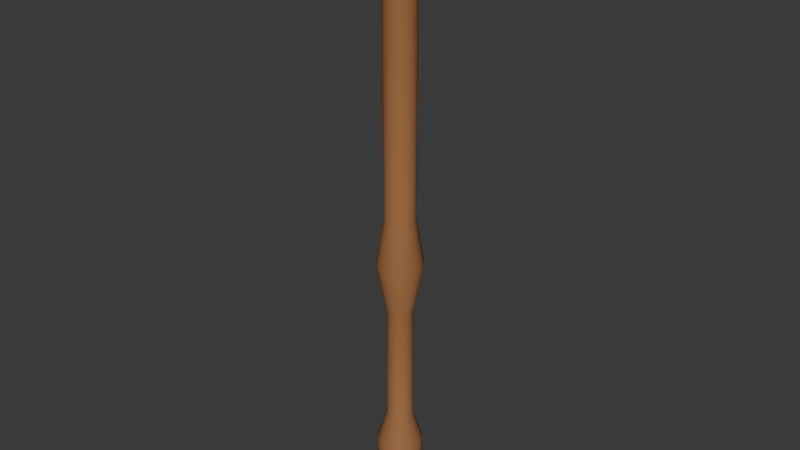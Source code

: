 # Source: rail_post.blend  (saved by Blender 4.5.90; exported with 4.5.12 LTS)
import bpy
from mathutils import Matrix  # noqa: F401  (used for matrix-valued properties, if any)

bpy.ops.wm.read_factory_settings(use_empty=True)
scene = bpy.context.scene
scene.name = 'Scene'

# ---- collections
col_collection = bpy.data.collections.new('Collection'); scene.collection.children.link(col_collection)

# ---- materials (node trees are filled in below, after node groups)
mat_house_wood_028 = bpy.data.materials.new('House_wood.028')
mat_house_wood_028.diffuse_color = (0.3564, 0.1529, 0.05613, 1.0)

# ---- material node trees
mat_house_wood_028.use_nodes = True; mat_house_wood_028.node_tree.nodes.clear()
_N = mat_house_wood_028.node_tree.nodes; _L = mat_house_wood_028.node_tree.links
n0 = _N.new('ShaderNodeBsdfPrincipled'); n0.name = 'Principled BSDF'; n0.location = (-200, 100)
n0.inputs[0].default_value = (0.3564, 0.1529, 0.05613, 1.0)
n0.inputs[2].default_value = 0.78
n1 = _N.new('ShaderNodeOutputMaterial'); n1.name = 'Material Output'; n1.location = (200, 100)
_L.new(n0.outputs[0], n1.inputs[0])
n1.is_active_output = True

# ---- world
world_world = bpy.data.worlds.new('World'); scene.world = world_world
world_world.use_nodes = True; world_world.node_tree.nodes.clear()
_N = world_world.node_tree.nodes; _L = world_world.node_tree.links
n0 = _N.new('ShaderNodeOutputWorld'); n0.name = 'World Output'; n0.location = (200, 100)
n1 = _N.new('ShaderNodeBackground'); n1.name = 'Background'; n1.location = (-200, 100)
n1.inputs[0].default_value = (0.05088, 0.05088, 0.05088, 1.0)
_L.new(n1.outputs[0], n0.inputs[0])
n0.is_active_output = True
world_world.color = (0.05088, 0.05088, 0.05088)
world_world.sun_shadow_jitter_overblur = 0.0

# ---- meshes
me_turned_balustrade_post = bpy.data.meshes.new('Turned balustrade post')
me_turned_balustrade_post.from_pydata([(0.035, 0.0, 0.0), (0.03234, 0.01339, 0.0), (0.02475, 0.02475, 0.0), (0.01339, 0.03234, 0.0), (2.143e-18, 0.035, 0.0), (-0.01339, 0.03234, 0.0), (-0.02475, 0.02475, 0.0), (-0.03234, 0.01339, 0.0), (-0.035, 4.286e-18, 0.0), (-0.03234, -0.01339, 0.0), (-0.02475, -0.02475, 0.0), (-0.01339, -0.03234, 0.0), (-6.429e-18, -0.035, 0.0), (0.01339, -0.03234, 0.0), (0.02475, -0.02475, 0.0), (0.03234, -0.01339, 0.0), (0.035, 0.0, 0.11), (0.03234, 0.01339, 0.11), (0.02475, 0.02475, 0.11), (0.01339, 0.03234, 0.11), (2.143e-18, 0.035, 0.11), (-0.01339, 0.03234, 0.11), (-0.02475, 0.02475, 0.11), (-0.03234, 0.01339, 0.11), (-0.035, 4.286e-18, 0.11), (-0.03234, -0.01339, 0.11), (-0.02475, -0.02475, 0.11), (-0.01339, -0.03234, 0.11), (-6.429e-18, -0.035, 0.11), (0.01339, -0.03234, 0.11), (0.02475, -0.02475, 0.11), (0.03234, -0.01339, 0.11), (0.02, 0.0, 0.16), (0.01848, 0.007654, 0.16), (0.01414, 0.01414, 0.16), (0.007654, 0.01848, 0.16), (1.225e-18, 0.02, 0.16), (-0.007654, 0.01848, 0.16), (-0.01414, 0.01414, 0.16), (-0.01848, 0.007654, 0.16), (-0.02, 2.449e-18, 0.16), (-0.01848, -0.007654, 0.16), (-0.01414, -0.01414, 0.16), (-0.007654, -0.01848, 0.16), (-3.674e-18, -0.02, 0.16), (0.007654, -0.01848, 0.16), (0.01414, -0.01414, 0.16), (0.01848, -0.007654, 0.16), (0.02, 0.0, 0.34), (0.01848, 0.007654, 0.34), (0.01414, 0.01414, 0.34), (0.007654, 0.01848, 0.34), (1.225e-18, 0.02, 0.34), (-0.007654, 0.01848, 0.34), (-0.01414, 0.01414, 0.34), (-0.01848, 0.007654, 0.34), (-0.02, 2.449e-18, 0.34), (-0.01848, -0.007654, 0.34), (-0.01414, -0.01414, 0.34), (-0.007654, -0.01848, 0.34), (-3.674e-18, -0.02, 0.34), (0.007654, -0.01848, 0.34), (0.01414, -0.01414, 0.34), (0.01848, -0.007654, 0.34), (0.035, 0.0, 0.42), (0.03234, 0.01339, 0.42), (0.02475, 0.02475, 0.42), (0.01339, 0.03234, 0.42), (2.143e-18, 0.035, 0.42), (-0.01339, 0.03234, 0.42), (-0.02475, 0.02475, 0.42), (-0.03234, 0.01339, 0.42), (-0.035, 4.286e-18, 0.42), (-0.03234, -0.01339, 0.42), (-0.02475, -0.02475, 0.42), (-0.01339, -0.03234, 0.42), (-6.429e-18, -0.035, 0.42), (0.01339, -0.03234, 0.42), (0.02475, -0.02475, 0.42), (0.03234, -0.01339, 0.42), (0.023, 0.0, 0.49), (0.02125, 0.008802, 0.49), (0.01626, 0.01626, 0.49), (0.008802, 0.02125, 0.49), (1.408e-18, 0.023, 0.49), (-0.008802, 0.02125, 0.49), (-0.01626, 0.01626, 0.49), (-0.02125, 0.008802, 0.49), (-0.023, 2.817e-18, 0.49), (-0.02125, -0.008802, 0.49), (-0.01626, -0.01626, 0.49), (-0.008802, -0.02125, 0.49), (-4.225e-18, -0.023, 0.49), (0.008802, -0.02125, 0.49), (0.01626, -0.01626, 0.49), (0.02125, -0.008802, 0.49), (0.024, 0.0, 0.82), (0.02217, 0.009184, 0.82), (0.01697, 0.01697, 0.82), (0.009184, 0.02217, 0.82), (1.47e-18, 0.024, 0.82), (-0.009184, 0.02217, 0.82), (-0.01697, 0.01697, 0.82), (-0.02217, 0.009184, 0.82), (-0.024, 2.939e-18, 0.82), (-0.02217, -0.009184, 0.82), (-0.01697, -0.01697, 0.82), (-0.009184, -0.02217, 0.82), (-4.409e-18, -0.024, 0.82), (0.009184, -0.02217, 0.82), (0.01697, -0.01697, 0.82), (0.02217, -0.009184, 0.82), (0.035, 0.0, 0.89), (0.03234, 0.01339, 0.89), (0.02475, 0.02475, 0.89), (0.01339, 0.03234, 0.89), (2.143e-18, 0.035, 0.89), (-0.01339, 0.03234, 0.89), (-0.02475, 0.02475, 0.89), (-0.03234, 0.01339, 0.89), (-0.035, 4.286e-18, 0.89), (-0.03234, -0.01339, 0.89), (-0.02475, -0.02475, 0.89), (-0.01339, -0.03234, 0.89), (-6.429e-18, -0.035, 0.89), (0.01339, -0.03234, 0.89), (0.02475, -0.02475, 0.89), (0.03234, -0.01339, 0.89), (0.035, 0.0, 0.96), (0.03234, 0.01339, 0.96), (0.02475, 0.02475, 0.96), (0.01339, 0.03234, 0.96), (2.143e-18, 0.035, 0.96), (-0.01339, 0.03234, 0.96), (-0.02475, 0.02475, 0.96), (-0.03234, 0.01339, 0.96), (-0.035, 4.286e-18, 0.96), (-0.03234, -0.01339, 0.96), (-0.02475, -0.02475, 0.96), (-0.01339, -0.03234, 0.96), (-6.429e-18, -0.035, 0.96), (0.01339, -0.03234, 0.96), (0.02475, -0.02475, 0.96), (0.03234, -0.01339, 0.96)], [], [(0, 1, 17, 16), (1, 2, 18, 17), (2, 3, 19, 18), (3, 4, 20, 19), (4, 5, 21, 20), (5, 6, 22, 21), (6, 7, 23, 22), (7, 8, 24, 23), (8, 9, 25, 24), (9, 10, 26, 25), (10, 11, 27, 26), (11, 12, 28, 27), (12, 13, 29, 28), (13, 14, 30, 29), (14, 15, 31, 30), (15, 0, 16, 31), (16, 17, 33, 32), (17, 18, 34, 33), (18, 19, 35, 34), (19, 20, 36, 35), (20, 21, 37, 36), (21, 22, 38, 37), (22, 23, 39, 38), (23, 24, 40, 39), (24, 25, 41, 40), (25, 26, 42, 41), (26, 27, 43, 42), (27, 28, 44, 43), (28, 29, 45, 44), (29, 30, 46, 45), (30, 31, 47, 46), (31, 16, 32, 47), (32, 33, 49, 48), (33, 34, 50, 49), (34, 35, 51, 50), (35, 36, 52, 51), (36, 37, 53, 52), (37, 38, 54, 53), (38, 39, 55, 54), (39, 40, 56, 55), (40, 41, 57, 56), (41, 42, 58, 57), (42, 43, 59, 58), (43, 44, 60, 59), (44, 45, 61, 60), (45, 46, 62, 61), (46, 47, 63, 62), (47, 32, 48, 63), (48, 49, 65, 64), (49, 50, 66, 65), (50, 51, 67, 66), (51, 52, 68, 67), (52, 53, 69, 68), (53, 54, 70, 69), (54, 55, 71, 70), (55, 56, 72, 71), (56, 57, 73, 72), (57, 58, 74, 73), (58, 59, 75, 74), (59, 60, 76, 75), (60, 61, 77, 76), (61, 62, 78, 77), (62, 63, 79, 78), (63, 48, 64, 79), (64, 65, 81, 80), (65, 66, 82, 81), (66, 67, 83, 82), (67, 68, 84, 83), (68, 69, 85, 84), (69, 70, 86, 85), (70, 71, 87, 86), (71, 72, 88, 87), (72, 73, 89, 88), (73, 74, 90, 89), (74, 75, 91, 90), (75, 76, 92, 91), (76, 77, 93, 92), (77, 78, 94, 93), (78, 79, 95, 94), (79, 64, 80, 95), (80, 81, 97, 96), (81, 82, 98, 97), (82, 83, 99, 98), (83, 84, 100, 99), (84, 85, 101, 100), (85, 86, 102, 101), (86, 87, 103, 102), (87, 88, 104, 103), (88, 89, 105, 104), (89, 90, 106, 105), (90, 91, 107, 106), (91, 92, 108, 107), (92, 93, 109, 108), (93, 94, 110, 109), (94, 95, 111, 110), (95, 80, 96, 111), (96, 97, 113, 112), (97, 98, 114, 113), (98, 99, 115, 114), (99, 100, 116, 115), (100, 101, 117, 116), (101, 102, 118, 117), (102, 103, 119, 118), (103, 104, 120, 119), (104, 105, 121, 120), (105, 106, 122, 121), (106, 107, 123, 122), (107, 108, 124, 123), (108, 109, 125, 124), (109, 110, 126, 125), (110, 111, 127, 126), (111, 96, 112, 127), (112, 113, 129, 128), (113, 114, 130, 129), (114, 115, 131, 130), (115, 116, 132, 131), (116, 117, 133, 132), (117, 118, 134, 133), (118, 119, 135, 134), (119, 120, 136, 135), (120, 121, 137, 136), (121, 122, 138, 137), (122, 123, 139, 138), (123, 124, 140, 139), (124, 125, 141, 140), (125, 126, 142, 141), (126, 127, 143, 142), (127, 112, 128, 143), (15, 14, 13, 12, 11, 10, 9, 8, 7, 6, 5, 4, 3, 2, 1, 0), (128, 129, 130, 131, 132, 133, 134, 135, 136, 137, 138, 139, 140, 141, 142, 143)])
me_turned_balustrade_post.polygons.foreach_set('use_smooth', [True] * 130)
_uv = me_turned_balustrade_post.uv_layers.new(name='UVMap')
_uv.uv.foreach_set('vector', [0.1141, 0.9987, 0.1041, 0.9989, 0.1041, 0.8845, 0.1141, 0.8844, 0.1041, 0.9989, 0.09098, 0.9989, 0.09098, 0.8846, 0.1041, 0.8845, 0.09098, 0.9989, 0.07679, 0.9989, 0.07679, 0.8846, 0.09098, 0.8846, 0.07679, 0.9989, 0.06368, 0.9989, 0.06368, 0.8845, 0.07679, 0.8846, 0.2193, 0.9974, 0.2062, 0.9977, 0.2062, 0.8835, 0.2193, 0.8833, 0.2062, 0.9977, 0.192, 0.9977, 0.192, 0.8835, 0.2062, 0.8835, 0.192, 0.9977, 0.1789, 0.9974, 0.1789, 0.8833, 0.192, 0.8835, 0.1667, 0.9987, 0.1567, 0.9989, 0.1567, 0.8845, 0.1667, 0.8844, 0.1567, 0.9989, 0.1436, 0.9989, 0.1436, 0.8846, 0.1567, 0.8845, 0.1436, 0.9989, 0.1294, 0.9989, 0.1294, 0.8846, 0.1436, 0.8846, 0.1294, 0.9989, 0.1163, 0.9989, 0.1163, 0.8845, 0.1294, 0.8846, 0.06155, 0.9987, 0.05152, 0.9989, 0.05152, 0.8845, 0.06155, 0.8844, 0.05152, 0.9989, 0.0384, 0.9989, 0.0384, 0.8846, 0.05152, 0.8845, 0.0384, 0.9989, 0.02421, 0.9989, 0.02421, 0.8846, 0.0384, 0.8846, 0.02421, 0.9989, 0.0111, 0.9989, 0.0111, 0.8845, 0.02421, 0.8846, 0.0111, 0.9989, 0.001061, 0.9987, 0.001061, 0.8844, 0.0111, 0.8845, 0.1141, 0.8844, 0.1041, 0.8845, 0.09543, 0.8324, 0.1012, 0.8323, 0.1041, 0.8845, 0.09098, 0.8846, 0.08794, 0.8324, 0.09543, 0.8324, 0.09098, 0.8846, 0.07679, 0.8846, 0.07983, 0.8324, 0.08794, 0.8324, 0.07679, 0.8846, 0.06368, 0.8845, 0.07234, 0.8324, 0.07983, 0.8324, 0.2193, 0.8833, 0.2062, 0.8835, 0.2031, 0.8308, 0.2106, 0.8307, 0.2062, 0.8835, 0.192, 0.8835, 0.195, 0.8308, 0.2031, 0.8308, 0.192, 0.8835, 0.1789, 0.8833, 0.1875, 0.8307, 0.195, 0.8308, 0.1789, 0.8833, 0.1688, 0.8827, 0.1818, 0.8304, 0.1875, 0.8307, 0.1567, 0.8845, 0.1436, 0.8846, 0.1405, 0.8324, 0.148, 0.8324, 0.1436, 0.8846, 0.1294, 0.8846, 0.1324, 0.8324, 0.1405, 0.8324, 0.1294, 0.8846, 0.1163, 0.8845, 0.1249, 0.8324, 0.1324, 0.8324, 0.06155, 0.8844, 0.05152, 0.8845, 0.04286, 0.8324, 0.04859, 0.8323, 0.05152, 0.8845, 0.0384, 0.8846, 0.03536, 0.8324, 0.04286, 0.8324, 0.0384, 0.8846, 0.02421, 0.8846, 0.02725, 0.8324, 0.03536, 0.8324, 0.02421, 0.8846, 0.0111, 0.8845, 0.01976, 0.8324, 0.02725, 0.8324, 0.0111, 0.8845, 0.001061, 0.8844, 0.01402, 0.8323, 0.01976, 0.8324, 0.1012, 0.8323, 0.09543, 0.8324, 0.09543, 0.6453, 0.1012, 0.6452, 0.09543, 0.8324, 0.08794, 0.8324, 0.08794, 0.6454, 0.09543, 0.6453, 0.08794, 0.8324, 0.07983, 0.8324, 0.07983, 0.6454, 0.08794, 0.6454, 0.07983, 0.8324, 0.07234, 0.8324, 0.07234, 0.6453, 0.07983, 0.6454, 0.2106, 0.8307, 0.2031, 0.8308, 0.2031, 0.644, 0.2106, 0.6439, 0.2031, 0.8308, 0.195, 0.8308, 0.195, 0.644, 0.2031, 0.644, 0.195, 0.8308, 0.1875, 0.8307, 0.1875, 0.6439, 0.195, 0.644, 0.1537, 0.8323, 0.148, 0.8324, 0.148, 0.6453, 0.1537, 0.6452, 0.148, 0.8324, 0.1405, 0.8324, 0.1405, 0.6454, 0.148, 0.6453, 0.1405, 0.8324, 0.1324, 0.8324, 0.1324, 0.6454, 0.1405, 0.6454, 0.1324, 0.8324, 0.1249, 0.8324, 0.1249, 0.6453, 0.1324, 0.6454, 0.04859, 0.8323, 0.04286, 0.8324, 0.04286, 0.6453, 0.04859, 0.6452, 0.04286, 0.8324, 0.03536, 0.8324, 0.03536, 0.6454, 0.04286, 0.6453, 0.03536, 0.8324, 0.02725, 0.8324, 0.02725, 0.6454, 0.03536, 0.6454, 0.02725, 0.8324, 0.01976, 0.8324, 0.01976, 0.6453, 0.02725, 0.6454, 0.01976, 0.8324, 0.01402, 0.8323, 0.01402, 0.6452, 0.01976, 0.6453, 0.1012, 0.6452, 0.09543, 0.6453, 0.1041, 0.5624, 0.1141, 0.5622, 0.09543, 0.6453, 0.08794, 0.6454, 0.09098, 0.5625, 0.1041, 0.5624, 0.08794, 0.6454, 0.07983, 0.6454, 0.07679, 0.5625, 0.09098, 0.5625, 0.07983, 0.6454, 0.07234, 0.6453, 0.06368, 0.5624, 0.07679, 0.5625, 0.2106, 0.6439, 0.2031, 0.644, 0.2062, 0.5618, 0.2193, 0.5615, 0.2031, 0.644, 0.195, 0.644, 0.192, 0.5618, 0.2062, 0.5618, 0.195, 0.644, 0.1875, 0.6439, 0.1789, 0.5615, 0.192, 0.5618, 0.1537, 0.6452, 0.148, 0.6453, 0.1567, 0.5624, 0.1667, 0.5622, 0.148, 0.6453, 0.1405, 0.6454, 0.1436, 0.5625, 0.1567, 0.5624, 0.1405, 0.6454, 0.1324, 0.6454, 0.1294, 0.5625, 0.1436, 0.5625, 0.1324, 0.6454, 0.1249, 0.6453, 0.1163, 0.5624, 0.1294, 0.5625, 0.04859, 0.6452, 0.04286, 0.6453, 0.05152, 0.5624, 0.06155, 0.5622, 0.04286, 0.6453, 0.03536, 0.6454, 0.0384, 0.5625, 0.05152, 0.5624, 0.03536, 0.6454, 0.02725, 0.6454, 0.02421, 0.5625, 0.0384, 0.5625, 0.02725, 0.6454, 0.01976, 0.6453, 0.0111, 0.5624, 0.02421, 0.5625, 0.01976, 0.6453, 0.01402, 0.6452, 0.001061, 0.5622, 0.0111, 0.5624, 0.1141, 0.5622, 0.1041, 0.5624, 0.09717, 0.4895, 0.1038, 0.4894, 0.1041, 0.5624, 0.09098, 0.5625, 0.08855, 0.4895, 0.09717, 0.4895, 0.09098, 0.5625, 0.07679, 0.5625, 0.07922, 0.4895, 0.08855, 0.4895, 0.07679, 0.5625, 0.06368, 0.5624, 0.07061, 0.4895, 0.07922, 0.4895, 0.2193, 0.5615, 0.2062, 0.5618, 0.2037, 0.4885, 0.2124, 0.4883, 0.2062, 0.5618, 0.192, 0.5618, 0.1944, 0.4885, 0.2037, 0.4885, 0.192, 0.5618, 0.1789, 0.5615, 0.1858, 0.4883, 0.1944, 0.4885, 0.1789, 0.5615, 0.1688, 0.561, 0.1792, 0.488, 0.1858, 0.4883, 0.1567, 0.5624, 0.1436, 0.5625, 0.1411, 0.4895, 0.1497, 0.4895, 0.1436, 0.5625, 0.1294, 0.5625, 0.1318, 0.4895, 0.1411, 0.4895, 0.1294, 0.5625, 0.1163, 0.5624, 0.1232, 0.4895, 0.1318, 0.4895, 0.06155, 0.5622, 0.05152, 0.5624, 0.04459, 0.4895, 0.05118, 0.4894, 0.05152, 0.5624, 0.0384, 0.5625, 0.03597, 0.4895, 0.04459, 0.4895, 0.0384, 0.5625, 0.02421, 0.5625, 0.02664, 0.4895, 0.03597, 0.4895, 0.02421, 0.5625, 0.0111, 0.5624, 0.01803, 0.4895, 0.02664, 0.4895, 0.0111, 0.5624, 0.001061, 0.5622, 0.01143, 0.4894, 0.01803, 0.4895, 0.1038, 0.4894, 0.09717, 0.4895, 0.09774, 0.1466, 0.1046, 0.1465, 0.09717, 0.4895, 0.08855, 0.4895, 0.08875, 0.1466, 0.09774, 0.1466, 0.08855, 0.4895, 0.07922, 0.4895, 0.07902, 0.1466, 0.08875, 0.1466, 0.07922, 0.4895, 0.07061, 0.4895, 0.07003, 0.1466, 0.07902, 0.1466, 0.2124, 0.4883, 0.2037, 0.4885, 0.2039, 0.1461, 0.2129, 0.1459, 0.2037, 0.4885, 0.1944, 0.4885, 0.1942, 0.1461, 0.2039, 0.1461, 0.1944, 0.4885, 0.1858, 0.4883, 0.1852, 0.1459, 0.1942, 0.1461, 0.1563, 0.4894, 0.1497, 0.4895, 0.1503, 0.1466, 0.1572, 0.1465, 0.1497, 0.4895, 0.1411, 0.4895, 0.1413, 0.1466, 0.1503, 0.1466, 0.1411, 0.4895, 0.1318, 0.4895, 0.1316, 0.1466, 0.1413, 0.1466, 0.1318, 0.4895, 0.1232, 0.4895, 0.1226, 0.1466, 0.1316, 0.1466, 0.05118, 0.4894, 0.04459, 0.4895, 0.04517, 0.1466, 0.05205, 0.1465, 0.04459, 0.4895, 0.03597, 0.4895, 0.03617, 0.1466, 0.04517, 0.1466, 0.03597, 0.4895, 0.02664, 0.4895, 0.02644, 0.1466, 0.03617, 0.1466, 0.02664, 0.4895, 0.01803, 0.4895, 0.01745, 0.1466, 0.02644, 0.1466, 0.01803, 0.4895, 0.01143, 0.4894, 0.01057, 0.1465, 0.01745, 0.1466, 0.1046, 0.1465, 0.09774, 0.1466, 0.1041, 0.07396, 0.1141, 0.07381, 0.09774, 0.1466, 0.08875, 0.1466, 0.09098, 0.07404, 0.1041, 0.07396, 0.08875, 0.1466, 0.07902, 0.1466, 0.07679, 0.07404, 0.09098, 0.07404, 0.07902, 0.1466, 0.07003, 0.1466, 0.06368, 0.07396, 0.07679, 0.07404, 0.2129, 0.1459, 0.2039, 0.1461, 0.2062, 0.074, 0.2193, 0.07371, 0.2039, 0.1461, 0.1942, 0.1461, 0.192, 0.074, 0.2062, 0.074, 0.1942, 0.1461, 0.1852, 0.1459, 0.1789, 0.07371, 0.192, 0.074, 0.1572, 0.1465, 0.1503, 0.1466, 0.1567, 0.07396, 0.1667, 0.07381, 0.1503, 0.1466, 0.1413, 0.1466, 0.1436, 0.07404, 0.1567, 0.07396, 0.1413, 0.1466, 0.1316, 0.1466, 0.1294, 0.07404, 0.1436, 0.07404, 0.1316, 0.1466, 0.1226, 0.1466, 0.1163, 0.07396, 0.1294, 0.07404, 0.05205, 0.1465, 0.04517, 0.1466, 0.05152, 0.07396, 0.06155, 0.07381, 0.04517, 0.1466, 0.03617, 0.1466, 0.0384, 0.07404, 0.05152, 0.07396, 0.03617, 0.1466, 0.02644, 0.1466, 0.02421, 0.07404, 0.0384, 0.07404, 0.02644, 0.1466, 0.01745, 0.1466, 0.0111, 0.07396, 0.02421, 0.07404, 0.01745, 0.1466, 0.01057, 0.1465, 0.001061, 0.07381, 0.0111, 0.07396, 0.1141, 0.07381, 0.1041, 0.07396, 0.1041, 0.001211, 0.1141, 0.001061, 0.1041, 0.07396, 0.09098, 0.07404, 0.09098, 0.001292, 0.1041, 0.001211, 0.09098, 0.07404, 0.07679, 0.07404, 0.07679, 0.001292, 0.09098, 0.001292, 0.07679, 0.07404, 0.06368, 0.07396, 0.06368, 0.001211, 0.07679, 0.001292, 0.2193, 0.07371, 0.2062, 0.074, 0.2062, 0.001349, 0.2193, 0.001061, 0.2062, 0.074, 0.192, 0.074, 0.192, 0.001349, 0.2062, 0.001349, 0.192, 0.074, 0.1789, 0.07371, 0.1789, 0.001061, 0.192, 0.001349, 0.1667, 0.07381, 0.1567, 0.07396, 0.1567, 0.001211, 0.1667, 0.001061, 0.1567, 0.07396, 0.1436, 0.07404, 0.1436, 0.001292, 0.1567, 0.001211, 0.1436, 0.07404, 0.1294, 0.07404, 0.1294, 0.001292, 0.1436, 0.001292, 0.1294, 0.07404, 0.1163, 0.07396, 0.1163, 0.001211, 0.1294, 0.001292, 0.06155, 0.07381, 0.05152, 0.07396, 0.05152, 0.001211, 0.06155, 0.001061, 0.05152, 0.07396, 0.0384, 0.07404, 0.0384, 0.001292, 0.05152, 0.001211, 0.0384, 0.07404, 0.02421, 0.07404, 0.02421, 0.001292, 0.0384, 0.001292, 0.02421, 0.07404, 0.0111, 0.07396, 0.0111, 0.001211, 0.02421, 0.001292, 0.0111, 0.07396, 0.001061, 0.07381, 0.001061, 0.001061, 0.0111, 0.001211, 0.2642, 0.001061, 0.2773, 0.006493, 0.2873, 0.01653, 0.2928, 0.02964, 0.2928, 0.04384, 0.2873, 0.05695, 0.2773, 0.06699, 0.2642, 0.07242, 0.25, 0.07242, 0.2369, 0.06699, 0.2268, 0.05695, 0.2214, 0.04384, 0.2214, 0.02964, 0.2268, 0.01653, 0.2369, 0.006493, 0.25, 0.001061, 0.2642, 0.1459, 0.25, 0.1459, 0.2369, 0.1405, 0.2268, 0.1304, 0.2214, 0.1173, 0.2214, 0.1031, 0.2268, 0.09001, 0.2369, 0.07997, 0.25, 0.07454, 0.2642, 0.07454, 0.2773, 0.07997, 0.2873, 0.09001, 0.2928, 0.1031, 0.2928, 0.1173, 0.2873, 0.1304, 0.2773, 0.1405])
me_turned_balustrade_post.materials.append(mat_house_wood_028)
me_turned_balustrade_post.update()

# ---- objects
ob_house07_rail_post = bpy.data.objects.new('House07_rail_post', me_turned_balustrade_post)

# ---- transforms, parenting, visibility, modifiers, constraints
ob_house07_rail_post.location = (0.0, 0.0, 0.0)

# ---- collection membership
col_collection.objects.link(ob_house07_rail_post)

# ---- scene / render settings (as saved in the file)
scene.frame_start = 1; scene.frame_end = 250; scene.frame_set(1)
scene.render.engine = 'BLENDER_EEVEE_NEXT'
bpy.context.view_layer.update()

# ---- added for rendering (the .blend has no active camera and no usable light): camera, sun
cam_auto = bpy.data.cameras.new('AutoCamera')
cam_auto.lens = 50.0
cam_auto.sensor_width = 36.0
cam_auto.clip_end = 1000.0
ob_auto_camera = bpy.data.objects.new('AutoCamera', cam_auto)
scene.collection.objects.link(ob_auto_camera)
ob_auto_camera.location = (0.892926, -1.07151, 1.19434)
ob_auto_camera.rotation_euler = (1.09748, -7.21219e-08, 0.694738)
scene.camera = ob_auto_camera
light_auto_sun = bpy.data.lights.new('AutoSun', 'SUN')
light_auto_sun.energy = 3.0
light_auto_sun.angle = 0.0523599
ob_auto_sun = bpy.data.objects.new('AutoSun', light_auto_sun)
scene.collection.objects.link(ob_auto_sun)
ob_auto_sun.rotation_euler = (0.872665, 0.174533, 0.523599)
bpy.context.view_layer.update()
